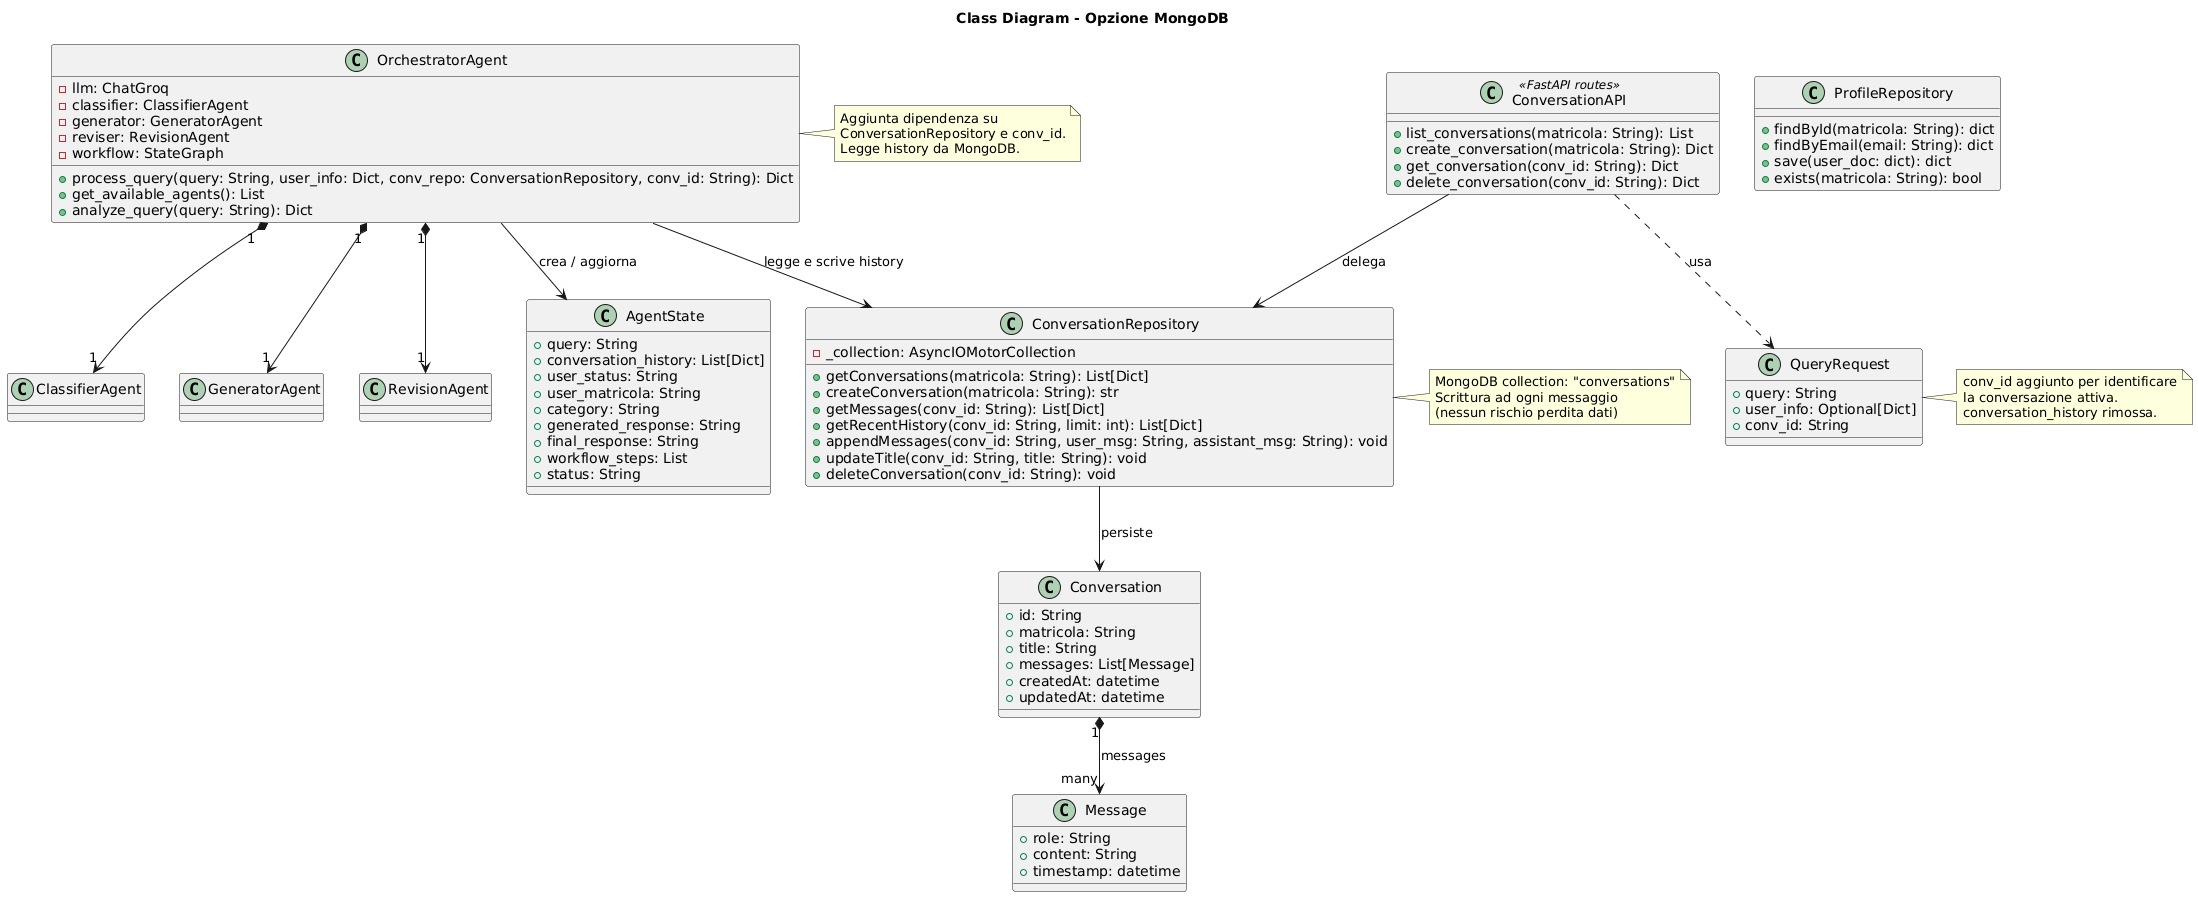

The diagram above was rendered by PlantUML. Its source (embedded in the PNG):
@startuml
title Class Diagram - Opzione MongoDB

' ─── Nuovo domain model ───────────────────────────────────────
class Conversation {
  +id: String
  +matricola: String
  +title: String
  +messages: List[Message]
  +createdAt: datetime
  +updatedAt: datetime
}

class Message {
  +role: String
  +content: String
  +timestamp: datetime
}

' ─── Nuova classe repository ─────────────────────────────────
class ConversationRepository {
  -_collection: AsyncIOMotorCollection
  +getConversations(matricola: String): List[Dict]
  +createConversation(matricola: String): str
  +getMessages(conv_id: String): List[Dict]
  +getRecentHistory(conv_id: String, limit: int): List[Dict]
  +appendMessages(conv_id: String, user_msg: String, assistant_msg: String): void
  +updateTitle(conv_id: String, title: String): void
  +deleteConversation(conv_id: String): void
}

note right of ConversationRepository
  MongoDB collection: "conversations"
  Scrittura ad ogni messaggio
  (nessun rischio perdita dati)
end note

' ─── Nuovi endpoint in main.py ────────────────────────────────
class ConversationAPI <<FastAPI routes>> {
  +list_conversations(matricola: String): List
  +create_conversation(matricola: String): Dict
  +get_conversation(conv_id: String): Dict
  +delete_conversation(conv_id: String): Dict
}

' ─── Modifiche a classi esistenti ────────────────────────────
class OrchestratorAgent {
  -llm: ChatGroq
  -classifier: ClassifierAgent
  -generator: GeneratorAgent
  -reviser: RevisionAgent
  -workflow: StateGraph
  +process_query(query: String, user_info: Dict, conv_repo: ConversationRepository, conv_id: String): Dict
  +get_available_agents(): List
  +analyze_query(query: String): Dict
}

note right of OrchestratorAgent
  Aggiunta dipendenza su
  ConversationRepository e conv_id.
  Legge history da MongoDB.
end note

class QueryRequest {
  +query: String
  +user_info: Optional[Dict]
  +conv_id: String
  ' conversation_history rimossa
}

note right of QueryRequest
  conv_id aggiunto per identificare
  la conversazione attiva.
  conversation_history rimossa.
end note

' ─── Classi invariate (solo per contesto) ────────────────────
class AgentState {
  +query: String
  +conversation_history: List[Dict]
  +user_status: String
  +user_matricola: String
  +category: String
  +generated_response: String
  +final_response: String
  +workflow_steps: List
  +status: String
}

class ProfileRepository {
  +findById(matricola: String): dict
  +findByEmail(email: String): dict
  +save(user_doc: dict): dict
  +exists(matricola: String): bool
}

' ─── Relazioni ───────────────────────────────────────────────
Conversation "1" *--> "many" Message          : messages

ConversationRepository --> Conversation        : persiste

OrchestratorAgent "1" *--> "1" ClassifierAgent
OrchestratorAgent "1" *--> "1" GeneratorAgent
OrchestratorAgent "1" *--> "1" RevisionAgent
OrchestratorAgent --> AgentState               : crea / aggiorna
OrchestratorAgent --> ConversationRepository   : legge e scrive history

ConversationAPI --> ConversationRepository     : delega
ConversationAPI ..> QueryRequest               : usa
@enduml